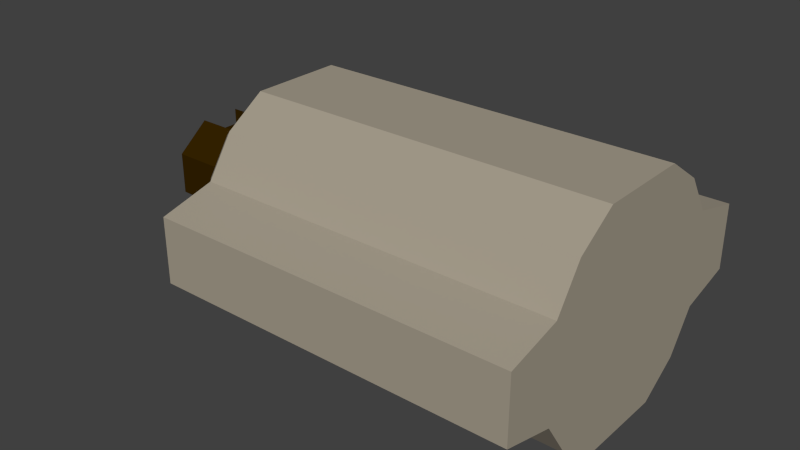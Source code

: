 # Source: electric2.blend  (saved by Blender 2.69.0; exported with 4.5.12 LTS)
import bpy
from mathutils import Matrix  # noqa: F401  (used for matrix-valued properties, if any)

bpy.ops.wm.read_factory_settings(use_empty=True)
scene = bpy.context.scene
scene.name = 'Scene'

# ---- collections
col_collection_1 = bpy.data.collections.new('Collection 1'); scene.collection.children.link(col_collection_1)

# ---- materials (node trees are filled in below, after node groups)
mat_material_002 = bpy.data.materials.new('Material.002')
mat_material_002.alpha_threshold = 0.0
mat_material_002.use_transparent_shadow = False
mat_material_002.diffuse_color = (0.3844, 0.3413, 0.2675, 1.0)
mat_material_002.roughness = 0.5
mat_material_002.specular_intensity = 0.2949
mat_material_002.line_color = (0.0, 0.0, 0.0, 1.0)
mat_material_003 = bpy.data.materials.new('Material.003')
mat_material_003.alpha_threshold = 0.0
mat_material_003.use_transparent_shadow = False
mat_material_003.diffuse_color = (0.281, 0.281, 0.281, 1.0)
mat_material_003.roughness = 0.5
mat_material_003.specular_intensity = 1.0
mat_material_003.line_color = (0.0, 0.0, 0.0, 1.0)
mat_material_001 = bpy.data.materials.new('Material.001')
mat_material_001.alpha_threshold = 0.0
mat_material_001.use_transparent_shadow = False
mat_material_001.diffuse_color = (0.03522, 0.01655, 0.0, 1.0)
mat_material_001.specular_color = (1.0, 0.341, 0.04287)
mat_material_001.roughness = 0.5
mat_material_001.specular_intensity = 0.1712
mat_material_001.line_color = (0.0, 0.0, 0.0, 1.0)

# ---- material node trees

# ---- world
world_world = bpy.data.worlds.new('World'); scene.world = world_world
world_world.color = (0.05088, 0.05088, 0.05088)
world_world.use_sun_shadow = False
world_world.sun_shadow_jitter_overblur = 0.0
world_world.cycles.sampling_method = 'MANUAL'
world_world.cycles.sample_map_resolution = 256

# ---- meshes
me_cylinder_050 = bpy.data.meshes.new('Cylinder.050')
me_cylinder_050.from_pydata([(0.8488, 1.978, 6.566), (1.543, 1.514, 6.566), (2.007, 0.8195, 6.566), (2.007, -0.8191, 6.566), (1.543, -1.514, 6.566), (0.8488, -1.978, 6.566), (-0.7899, -1.978, 6.566), (-1.485, -1.514, 6.566), (-1.949, -0.8191, 6.566), (-1.949, 0.8195, 6.566), (-1.485, 1.514, 6.566), (-0.7899, 1.978, 6.566), (0.974, 2.281, 6.23), (1.775, 1.746, 6.23), (2.31, 0.9448, 6.23), (2.31, -0.9444, 6.23), (1.775, -1.745, 6.23), (0.974, -2.28, 6.23), (-0.9152, -2.28, 6.23), (-1.716, -1.745, 6.23), (-2.251, -0.9444, 6.23), (-2.251, 0.9448, 6.23), (-1.716, 1.746, 6.23), (-0.9152, 2.281, 6.23), (0.974, 2.281, -1.079), (1.775, 1.746, -1.079), (2.31, 0.9447, -1.079), (2.31, -0.9444, -1.079), (1.775, -1.745, -1.079), (0.974, -2.28, -1.079), (-0.9151, -2.28, -1.079), (-1.716, -1.745, -1.079), (-2.251, -0.9444, -1.079), (-2.251, 0.9447, -1.079), (-1.716, 1.746, -1.079), (-0.9151, 2.281, -1.079), (0.6918, 3.388, 6.23), (0.6918, -3.388, 6.23), (-0.633, -3.388, 6.23), (-0.6329, 3.388, 6.23), (0.6918, 3.388, -1.079), (0.6918, -3.388, -1.079), (-0.6329, -3.388, -1.079), (-0.6329, 3.388, -1.079)], [], [(11, 23, 22, 10), (5, 17, 16, 4), (3, 15, 14, 2), (9, 21, 20, 8), (7, 19, 18, 6), (1, 13, 12, 0), (13, 25, 24, 12), (23, 35, 34, 22), (22, 34, 33, 21), (17, 29, 28, 16), (15, 27, 26, 14), (20, 32, 31, 19), (16, 28, 27, 15), (21, 33, 32, 20), (19, 31, 30, 18), (14, 26, 25, 13), (24, 40, 36, 12), (30, 42, 38, 18), (17, 37, 41, 29), (23, 39, 43, 35), (43, 39, 36, 40), (12, 36, 39, 23), (40, 24, 35, 43), (42, 30, 29, 41), (42, 41, 37, 38), (18, 38, 37, 17), (17, 5, 6, 18), (25, 26, 27, 28, 29, 30, 31, 32, 33, 34, 35, 24), (1, 2, 14, 13), (3, 4, 16, 15), (7, 8, 20, 19), (9, 10, 22, 21), (11, 0, 12, 23), (1, 0, 11, 10, 9, 8, 7, 6, 5, 4, 3, 2)])
me_cylinder_050.materials.append(mat_material_002)
me_cylinder_050.use_remesh_preserve_volume = False
me_cylinder_050.use_remesh_preserve_attributes = False
me_cylinder_050.use_mirror_vertex_groups = False
me_cylinder_050.update()
me_cylinder_049 = bpy.data.meshes.new('Cylinder.049')
me_cylinder_049.from_pydata([(-1.504e-07, 1.0, -1.26), (1.987e-07, 1.0, 1.26), (0.5, 0.866, -1.26), (0.5, 0.866, 1.26), (0.866, 0.5, -1.26), (0.866, 0.5, 1.26), (1.0, 9.537e-08, -1.26), (1.0, 9.537e-08, 1.26), (0.866, -0.5, -1.26), (0.866, -0.5, 1.26), (0.5, -0.866, -1.26), (0.5, -0.866, 1.26), (6.066e-10, -1.0, -1.26), (3.497e-07, -1.0, 1.26), (-0.5, -0.866, -1.26), (-0.5, -0.866, 1.26), (-0.866, -0.5, -1.26), (-0.866, -0.5, 1.26), (-1.0, -3.258e-07, -1.26), (-1.0, -3.258e-07, 1.26), (-0.866, 0.5, -1.26), (-0.866, 0.5, 1.26), (-0.5, 0.866, -1.26), (-0.5, 0.866, 1.26)], [], [(0, 1, 3, 2), (2, 3, 5, 4), (4, 5, 7, 6), (6, 7, 9, 8), (8, 9, 11, 10), (10, 11, 13, 12), (12, 13, 15, 14), (14, 15, 17, 16), (16, 17, 19, 18), (18, 19, 21, 20), (3, 1, 23, 21, 19, 17, 15, 13, 11, 9, 7, 5), (22, 23, 1, 0), (20, 21, 23, 22), (0, 2, 4, 6, 8, 10, 12, 14, 16, 18, 20, 22)])
me_cylinder_049.materials.append(mat_material_003)
me_cylinder_049.use_remesh_preserve_volume = False
me_cylinder_049.use_remesh_preserve_attributes = False
me_cylinder_049.use_mirror_vertex_groups = False
me_cylinder_049.update()
me_cylinder_048 = bpy.data.meshes.new('Cylinder.048')
me_cylinder_048.from_pydata([(0.5102, -0.2254, -0.9238), (0.5102, -0.2254, -0.46), (0.2271, -0.5805, -0.9238), (-0.2271, -0.5805, -0.9238), (-0.5102, -0.2254, -0.9238), (-0.5102, -0.2254, -0.46), (0.5102, 0.2254, -0.9238), (0.5102, 0.2254, -0.46), (0.2271, 0.5805, -0.9238), (-0.2271, 0.5805, -0.9238), (-0.5102, 0.2254, -0.9238), (-0.5102, 0.2254, -0.46), (0.5102, -0.2254, -0.1257), (0.2271, -0.5805, -0.1257), (-0.2271, -0.5805, -0.1257), (-0.5102, -0.2254, -0.1257), (0.5102, 0.2254, -0.1257), (0.2271, 0.5805, -0.1257), (-0.2271, 0.5805, -0.1257), (-0.5102, 0.2254, -0.1257)], [], [(11, 19, 18, 9), (3, 2, 13, 14), (9, 18, 17, 8), (0, 6, 7, 1), (4, 5, 11, 10), (2, 3, 4, 10, 9, 8, 6, 0), (11, 7, 16, 19), (1, 5, 15, 12), (8, 17, 16, 7), (2, 1, 12, 13), (6, 8, 7), (0, 1, 2), (17, 18, 19, 16), (13, 12, 15, 14), (9, 10, 11), (3, 5, 4), (7, 11, 5, 1), (5, 3, 14, 15)])
me_cylinder_048.materials.append(mat_material_001)
me_cylinder_048.use_remesh_preserve_volume = False
me_cylinder_048.use_remesh_preserve_attributes = False
me_cylinder_048.use_mirror_vertex_groups = False
me_cylinder_048.update()

# ---- objects
ob_electric_engine1_001 = bpy.data.objects.new('Electric_Engine1.001', me_cylinder_050)
ob_steel_part_007 = bpy.data.objects.new('Steel_part.007', me_cylinder_049)
ob_connector_016 = bpy.data.objects.new('Connector.016', me_cylinder_048)

# ---- transforms, parenting, visibility, modifiers, constraints
ob_electric_engine1_001.location = (0.1228, -1.18e-05, 0.001657)
ob_electric_engine1_001.rotation_euler = (-3.142, 1.571, 0.0)
ob_electric_engine1_001.scale = (0.04104, 0.04105, 0.04104)
ob_electric_engine1_001.lineart.crease_threshold = 0.0
ob_steel_part_007.location = (-0.1466, 5.713e-08, 0.001657)
ob_steel_part_007.rotation_euler = (3.142, 1.571, 0.0)
ob_steel_part_007.scale = (0.03087, 0.03087, 0.03087)
ob_steel_part_007.lineart.crease_threshold = 0.0
ob_connector_016.location = (-0.2359, -6.142e-08, 0.001657)
ob_connector_016.rotation_euler = (3.142, 1.571, 0.0)
ob_connector_016.scale = (0.07574, 0.07574, 0.07574)
ob_connector_016.lineart.crease_threshold = 0.0

# ---- collection membership
col_collection_1.objects.link(ob_electric_engine1_001)
col_collection_1.objects.link(ob_steel_part_007)
col_collection_1.objects.link(ob_connector_016)

# ---- scene / render settings (as saved in the file)
scene.frame_start = 1; scene.frame_end = 250; scene.frame_set(1)
scene.render.engine = 'BLENDER_EEVEE_NEXT'
scene.render.image_settings.compression = 90
scene.render.resolution_percentage = 50
scene.render.dither_intensity = 0.0
scene.cycles.use_denoising = False
scene.cycles.samples = 10
scene.cycles.sampling_pattern = 'TABULATED_SOBOL'
scene.cycles.light_sampling_threshold = 0.0
scene.cycles.use_adaptive_sampling = False
scene.cycles.use_light_tree = False
scene.cycles.blur_glossy = 0.0
scene.cycles.volume_bounces = 1
scene.cycles.pixel_filter_type = 'GAUSSIAN'
scene.cycles.sample_clamp_indirect = 0.0
scene.view_settings.view_transform = 'Standard'
bpy.context.view_layer.update()

# ---- added for rendering (the .blend has no active camera and no usable light): camera, sun
cam_auto = bpy.data.cameras.new('AutoCamera')
cam_auto.lens = 50.0
cam_auto.sensor_width = 36.0
cam_auto.clip_end = 1000.0
ob_auto_camera = bpy.data.objects.new('AutoCamera', cam_auto)
scene.collection.objects.link(ob_auto_camera)
ob_auto_camera.location = (0.448691, -0.573976, 0.383087)
ob_auto_camera.rotation_euler = (1.09748, -7.21219e-08, 0.694738)
scene.camera = ob_auto_camera
light_auto_sun = bpy.data.lights.new('AutoSun', 'SUN')
light_auto_sun.energy = 3.0
light_auto_sun.angle = 0.0523599
ob_auto_sun = bpy.data.objects.new('AutoSun', light_auto_sun)
scene.collection.objects.link(ob_auto_sun)
ob_auto_sun.rotation_euler = (0.872665, 0.174533, 0.523599)
bpy.context.view_layer.update()
